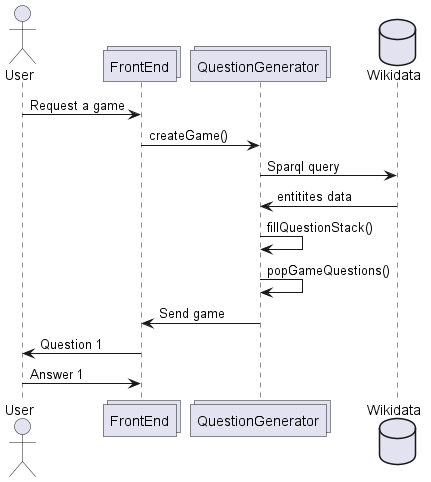

The diagram above was rendered by PlantUML. Its source (embedded in the PNG):
@startuml
actor User
collections FrontEnd
collections QuestionGenerator
database Wikidata

User -> FrontEnd: Request a game
FrontEnd -> QuestionGenerator: createGame()
QuestionGenerator-> Wikidata: Sparql query
Wikidata-> QuestionGenerator : entitites data
QuestionGenerator-> QuestionGenerator: fillQuestionStack()
QuestionGenerator-> QuestionGenerator: popGameQuestions()
QuestionGenerator-> FrontEnd: Send game
FrontEnd -> User: Question 1
User-> FrontEnd: Answer 1
@enduml